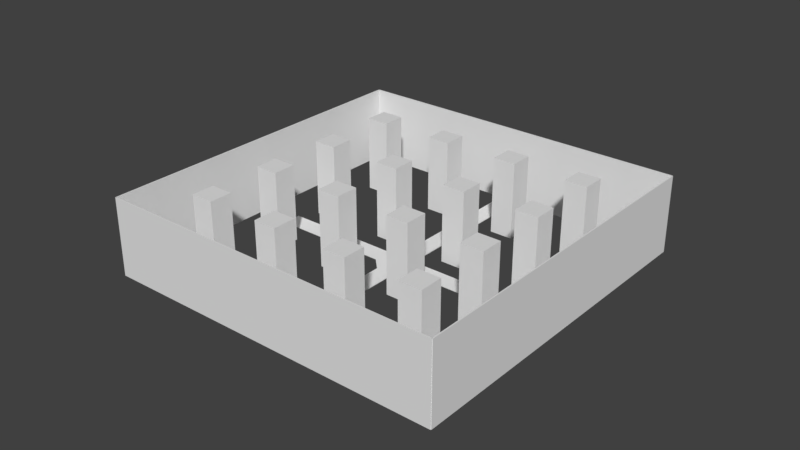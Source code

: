 # Source: City.blend  (saved by Blender 2.79.0; exported with 4.5.12 LTS)
import bpy
from mathutils import Matrix  # noqa: F401  (used for matrix-valued properties, if any)

bpy.ops.wm.read_factory_settings(use_empty=True)
scene = bpy.context.scene
scene.name = 'Scene'

# ---- collections
col_collection_1 = bpy.data.collections.new('Collection 1'); scene.collection.children.link(col_collection_1)
col_collection_2 = bpy.data.collections.new('Collection 2'); scene.collection.children.link(col_collection_2)
col_collection_11 = bpy.data.collections.new('Collection 11'); scene.collection.children.link(col_collection_11)

# ---- materials (node trees are filled in below, after node groups)
mat_material = bpy.data.materials.new('Material')
mat_material.alpha_threshold = 0.0
mat_material.use_transparent_shadow = False
mat_material.roughness = 0.5
mat_material.line_color = (0.0, 0.0, 0.0, 1.0)

# ---- material node trees

# ---- world
world_world = bpy.data.worlds.new('World'); scene.world = world_world
world_world.color = (0.05088, 0.05088, 0.05088)
world_world.use_sun_shadow = False
world_world.sun_shadow_jitter_overblur = 0.0
world_world.cycles.sampling_method = 'MANUAL'

# ---- meshes
me_cube_015 = bpy.data.meshes.new('Cube.015')
me_cube_015.from_pydata([(1.0, 1.0, -1.192e-07), (1.0, -1.0, -1.192e-07), (-1.0, -1.0, -1.192e-07), (-1.0, 1.0, -1.192e-07), (1.0, 1.0, 2.0), (1.0, -1.0, 2.0), (-1.0, -1.0, 2.0), (-1.0, 1.0, 2.0)], [], [(0, 1, 2, 3), (4, 7, 6, 5), (0, 4, 5, 1), (1, 5, 6, 2), (2, 6, 7, 3), (4, 0, 3, 7)])
me_cube_015.materials.append(mat_material)
me_cube_015.use_remesh_preserve_volume = False
me_cube_015.use_remesh_preserve_attributes = False
me_cube_015.use_mirror_vertex_groups = False
me_cube_015.update()
me_cube_014 = bpy.data.meshes.new('Cube.014')
me_cube_014.from_pydata([(1.0, 1.0, -1.192e-07), (1.0, -1.0, -1.192e-07), (-1.0, -1.0, -1.192e-07), (-1.0, 1.0, -1.192e-07), (1.0, 1.0, 2.0), (1.0, -1.0, 2.0), (-1.0, -1.0, 2.0), (-1.0, 1.0, 2.0)], [], [(0, 1, 2, 3), (4, 7, 6, 5), (0, 4, 5, 1), (1, 5, 6, 2), (2, 6, 7, 3), (4, 0, 3, 7)])
me_cube_014.materials.append(mat_material)
me_cube_014.use_remesh_preserve_volume = False
me_cube_014.use_remesh_preserve_attributes = False
me_cube_014.use_mirror_vertex_groups = False
me_cube_014.update()
me_cube_013 = bpy.data.meshes.new('Cube.013')
me_cube_013.from_pydata([(1.0, 1.0, -1.192e-07), (1.0, -1.0, -1.192e-07), (-1.0, -1.0, -1.192e-07), (-1.0, 1.0, -1.192e-07), (1.0, 1.0, 2.0), (1.0, -1.0, 2.0), (-1.0, -1.0, 2.0), (-1.0, 1.0, 2.0)], [], [(0, 1, 2, 3), (4, 7, 6, 5), (0, 4, 5, 1), (1, 5, 6, 2), (2, 6, 7, 3), (4, 0, 3, 7)])
me_cube_013.materials.append(mat_material)
me_cube_013.use_remesh_preserve_volume = False
me_cube_013.use_remesh_preserve_attributes = False
me_cube_013.use_mirror_vertex_groups = False
me_cube_013.update()
me_cube_012 = bpy.data.meshes.new('Cube.012')
me_cube_012.from_pydata([(1.0, 1.0, -1.192e-07), (1.0, -1.0, -1.192e-07), (-1.0, -1.0, -1.192e-07), (-1.0, 1.0, -1.192e-07), (1.0, 1.0, 2.0), (1.0, -1.0, 2.0), (-1.0, -1.0, 2.0), (-1.0, 1.0, 2.0)], [], [(0, 1, 2, 3), (4, 7, 6, 5), (0, 4, 5, 1), (1, 5, 6, 2), (2, 6, 7, 3), (4, 0, 3, 7)])
me_cube_012.materials.append(mat_material)
me_cube_012.use_remesh_preserve_volume = False
me_cube_012.use_remesh_preserve_attributes = False
me_cube_012.use_mirror_vertex_groups = False
me_cube_012.update()
me_cube_011 = bpy.data.meshes.new('Cube.011')
me_cube_011.from_pydata([(1.0, 1.0, -1.192e-07), (1.0, -1.0, -1.192e-07), (-1.0, -1.0, -1.192e-07), (-1.0, 1.0, -1.192e-07), (1.0, 1.0, 2.0), (1.0, -1.0, 2.0), (-1.0, -1.0, 2.0), (-1.0, 1.0, 2.0)], [], [(0, 1, 2, 3), (4, 7, 6, 5), (0, 4, 5, 1), (1, 5, 6, 2), (2, 6, 7, 3), (4, 0, 3, 7)])
me_cube_011.materials.append(mat_material)
me_cube_011.use_remesh_preserve_volume = False
me_cube_011.use_remesh_preserve_attributes = False
me_cube_011.use_mirror_vertex_groups = False
me_cube_011.update()
me_cube_010 = bpy.data.meshes.new('Cube.010')
me_cube_010.from_pydata([(1.0, 1.0, -1.192e-07), (1.0, -1.0, -1.192e-07), (-1.0, -1.0, -1.192e-07), (-1.0, 1.0, -1.192e-07), (1.0, 1.0, 2.0), (1.0, -1.0, 2.0), (-1.0, -1.0, 2.0), (-1.0, 1.0, 2.0)], [], [(0, 1, 2, 3), (4, 7, 6, 5), (0, 4, 5, 1), (1, 5, 6, 2), (2, 6, 7, 3), (4, 0, 3, 7)])
me_cube_010.materials.append(mat_material)
me_cube_010.use_remesh_preserve_volume = False
me_cube_010.use_remesh_preserve_attributes = False
me_cube_010.use_mirror_vertex_groups = False
me_cube_010.update()
me_cube_009 = bpy.data.meshes.new('Cube.009')
me_cube_009.from_pydata([(1.0, 1.0, -1.192e-07), (1.0, -1.0, -1.192e-07), (-1.0, -1.0, -1.192e-07), (-1.0, 1.0, -1.192e-07), (1.0, 1.0, 2.0), (1.0, -1.0, 2.0), (-1.0, -1.0, 2.0), (-1.0, 1.0, 2.0)], [], [(0, 1, 2, 3), (4, 7, 6, 5), (0, 4, 5, 1), (1, 5, 6, 2), (2, 6, 7, 3), (4, 0, 3, 7)])
me_cube_009.materials.append(mat_material)
me_cube_009.use_remesh_preserve_volume = False
me_cube_009.use_remesh_preserve_attributes = False
me_cube_009.use_mirror_vertex_groups = False
me_cube_009.update()
me_cube_008 = bpy.data.meshes.new('Cube.008')
me_cube_008.from_pydata([(1.0, 1.0, -1.192e-07), (1.0, -1.0, -1.192e-07), (-1.0, -1.0, -1.192e-07), (-1.0, 1.0, -1.192e-07), (1.0, 1.0, 2.0), (1.0, -1.0, 2.0), (-1.0, -1.0, 2.0), (-1.0, 1.0, 2.0)], [], [(0, 1, 2, 3), (4, 7, 6, 5), (0, 4, 5, 1), (1, 5, 6, 2), (2, 6, 7, 3), (4, 0, 3, 7)])
me_cube_008.materials.append(mat_material)
me_cube_008.use_remesh_preserve_volume = False
me_cube_008.use_remesh_preserve_attributes = False
me_cube_008.use_mirror_vertex_groups = False
me_cube_008.update()
me_cube_007 = bpy.data.meshes.new('Cube.007')
me_cube_007.from_pydata([(1.0, 1.0, -1.192e-07), (1.0, -1.0, -1.192e-07), (-1.0, -1.0, -1.192e-07), (-1.0, 1.0, -1.192e-07), (1.0, 1.0, 2.0), (1.0, -1.0, 2.0), (-1.0, -1.0, 2.0), (-1.0, 1.0, 2.0)], [], [(0, 1, 2, 3), (4, 7, 6, 5), (0, 4, 5, 1), (1, 5, 6, 2), (2, 6, 7, 3), (4, 0, 3, 7)])
me_cube_007.materials.append(mat_material)
me_cube_007.use_remesh_preserve_volume = False
me_cube_007.use_remesh_preserve_attributes = False
me_cube_007.use_mirror_vertex_groups = False
me_cube_007.update()
me_cube_006 = bpy.data.meshes.new('Cube.006')
me_cube_006.from_pydata([(1.0, 1.0, -1.192e-07), (1.0, -1.0, -1.192e-07), (-1.0, -1.0, -1.192e-07), (-1.0, 1.0, -1.192e-07), (1.0, 1.0, 2.0), (1.0, -1.0, 2.0), (-1.0, -1.0, 2.0), (-1.0, 1.0, 2.0)], [], [(0, 1, 2, 3), (4, 7, 6, 5), (0, 4, 5, 1), (1, 5, 6, 2), (2, 6, 7, 3), (4, 0, 3, 7)])
me_cube_006.materials.append(mat_material)
me_cube_006.use_remesh_preserve_volume = False
me_cube_006.use_remesh_preserve_attributes = False
me_cube_006.use_mirror_vertex_groups = False
me_cube_006.update()
me_cube_005 = bpy.data.meshes.new('Cube.005')
me_cube_005.from_pydata([(1.0, 1.0, -1.192e-07), (1.0, -1.0, -1.192e-07), (-1.0, -1.0, -1.192e-07), (-1.0, 1.0, -1.192e-07), (1.0, 1.0, 2.0), (1.0, -1.0, 2.0), (-1.0, -1.0, 2.0), (-1.0, 1.0, 2.0)], [], [(0, 1, 2, 3), (4, 7, 6, 5), (0, 4, 5, 1), (1, 5, 6, 2), (2, 6, 7, 3), (4, 0, 3, 7)])
me_cube_005.materials.append(mat_material)
me_cube_005.use_remesh_preserve_volume = False
me_cube_005.use_remesh_preserve_attributes = False
me_cube_005.use_mirror_vertex_groups = False
me_cube_005.update()
me_cube_004 = bpy.data.meshes.new('Cube.004')
me_cube_004.from_pydata([(1.0, 1.0, -1.192e-07), (1.0, -1.0, -1.192e-07), (-1.0, -1.0, -1.192e-07), (-1.0, 1.0, -1.192e-07), (1.0, 1.0, 2.0), (1.0, -1.0, 2.0), (-1.0, -1.0, 2.0), (-1.0, 1.0, 2.0)], [], [(0, 1, 2, 3), (4, 7, 6, 5), (0, 4, 5, 1), (1, 5, 6, 2), (2, 6, 7, 3), (4, 0, 3, 7)])
me_cube_004.materials.append(mat_material)
me_cube_004.use_remesh_preserve_volume = False
me_cube_004.use_remesh_preserve_attributes = False
me_cube_004.use_mirror_vertex_groups = False
me_cube_004.update()
me_cube_003 = bpy.data.meshes.new('Cube.003')
me_cube_003.from_pydata([(1.0, 1.0, -1.192e-07), (1.0, -1.0, -1.192e-07), (-1.0, -1.0, -1.192e-07), (-1.0, 1.0, -1.192e-07), (1.0, 1.0, 2.0), (1.0, -1.0, 2.0), (-1.0, -1.0, 2.0), (-1.0, 1.0, 2.0)], [], [(0, 1, 2, 3), (4, 7, 6, 5), (0, 4, 5, 1), (1, 5, 6, 2), (2, 6, 7, 3), (4, 0, 3, 7)])
me_cube_003.materials.append(mat_material)
me_cube_003.use_remesh_preserve_volume = False
me_cube_003.use_remesh_preserve_attributes = False
me_cube_003.use_mirror_vertex_groups = False
me_cube_003.update()
me_cube_002 = bpy.data.meshes.new('Cube.002')
me_cube_002.from_pydata([(1.0, 1.0, -1.192e-07), (1.0, -1.0, -1.192e-07), (-1.0, -1.0, -1.192e-07), (-1.0, 1.0, -1.192e-07), (1.0, 1.0, 2.0), (1.0, -1.0, 2.0), (-1.0, -1.0, 2.0), (-1.0, 1.0, 2.0)], [], [(0, 1, 2, 3), (4, 7, 6, 5), (0, 4, 5, 1), (1, 5, 6, 2), (2, 6, 7, 3), (4, 0, 3, 7)])
me_cube_002.materials.append(mat_material)
me_cube_002.use_remesh_preserve_volume = False
me_cube_002.use_remesh_preserve_attributes = False
me_cube_002.use_mirror_vertex_groups = False
me_cube_002.update()
me_cube_001 = bpy.data.meshes.new('Cube.001')
me_cube_001.from_pydata([(1.0, 1.0, -1.192e-07), (1.0, -1.0, -1.192e-07), (-1.0, -1.0, -1.192e-07), (-1.0, 1.0, -1.192e-07), (1.0, 1.0, 2.0), (1.0, -1.0, 2.0), (-1.0, -1.0, 2.0), (-1.0, 1.0, 2.0)], [], [(0, 1, 2, 3), (4, 7, 6, 5), (0, 4, 5, 1), (1, 5, 6, 2), (2, 6, 7, 3), (4, 0, 3, 7)])
me_cube_001.materials.append(mat_material)
me_cube_001.use_remesh_preserve_volume = False
me_cube_001.use_remesh_preserve_attributes = False
me_cube_001.use_mirror_vertex_groups = False
me_cube_001.update()
me_cube = bpy.data.meshes.new('Cube')
me_cube.from_pydata([(1.0, 1.0, -1.192e-07), (1.0, -1.0, -1.192e-07), (-1.0, -1.0, -1.192e-07), (-1.0, 1.0, -1.192e-07), (1.0, 1.0, 2.0), (1.0, -1.0, 2.0), (-1.0, -1.0, 2.0), (-1.0, 1.0, 2.0)], [], [(0, 1, 2, 3), (4, 7, 6, 5), (0, 4, 5, 1), (1, 5, 6, 2), (2, 6, 7, 3), (4, 0, 3, 7)])
me_cube.materials.append(mat_material)
me_cube.use_remesh_preserve_volume = False
me_cube.use_remesh_preserve_attributes = False
me_cube.use_mirror_vertex_groups = False
me_cube.update()
me_cylinder = bpy.data.meshes.new('Cylinder')
me_cylinder.from_pydata([(0.0, 1.0, -1.0), (0.0, 1.0, 1.0), (0.7071, 0.7071, -1.0), (0.7071, 0.7071, 1.0), (1.0, -4.371e-08, -1.0), (1.0, -4.371e-08, 1.0), (0.7071, -0.7071, -1.0), (0.7071, -0.7071, 1.0), (-8.742e-08, -1.0, -1.0), (-8.742e-08, -1.0, 1.0), (-0.7071, -0.7071, -1.0), (-0.7071, -0.7071, 1.0), (-1.0, 1.192e-08, -1.0), (-1.0, 1.192e-08, 1.0), (-0.7071, 0.7071, -1.0), (-0.7071, 0.7071, 1.0), (-5.62, 1.921, 1.0), (-5.62, 1.921, -1.0), (-5.327, 2.628, -1.0), (-5.327, 2.628, 1.0), (0.4343, 2.043, -1.0), (1.141, 1.75, -1.0), (1.141, 1.75, 1.0), (0.4343, 2.043, 1.0), (2.567, -0.6521, 1.0), (2.567, -0.6521, -1.0), (2.274, -1.359, -1.0), (2.274, -1.359, 1.0), (-1.348, -4.239, 1.0), (-1.348, -4.239, -1.0), (-2.055, -3.946, -1.0), (-2.055, -3.946, 1.0), (2.549, 7.123, -1.0), (3.256, 6.83, -1.0), (3.256, 6.83, 1.0), (2.549, 7.123, 1.0), (-2.179, 1.32, 1.0), (-2.472, 0.6128, 1.0), (-6.799, 3.24, 1.0), (-7.092, 2.533, 1.0), (7.096, -2.538, 1.0), (7.096, -2.538, -1.0), (6.803, -3.245, -1.0), (6.803, -3.245, 1.0), (-2.53, -7.078, 1.0), (-2.53, -7.078, -1.0), (-3.237, -6.785, -1.0), (-3.237, -6.785, 1.0)], [], [(3, 2, 21, 22), (2, 3, 5, 4), (5, 7, 27, 24), (6, 7, 9, 8), (9, 11, 31, 28), (10, 11, 13, 12), (15, 14, 18, 19), (14, 15, 1, 0), (0, 2, 4, 6, 8, 10, 12, 14), (17, 16, 19, 18), (14, 12, 17, 18), (15, 19, 38, 36), (12, 13, 16, 17), (20, 23, 35, 32), (1, 3, 22, 23), (0, 1, 23, 20), (2, 0, 20, 21), (24, 27, 43, 40), (4, 5, 24, 25), (7, 6, 26, 27), (6, 4, 25, 26), (31, 30, 46, 47), (8, 9, 28, 29), (11, 10, 30, 31), (10, 8, 29, 30), (32, 35, 34, 33), (21, 20, 32, 33), (22, 21, 33, 34), (23, 22, 34, 35), (37, 36, 38, 39), (19, 16, 39, 38), (13, 15, 36, 37), (16, 13, 37, 39), (41, 40, 43, 42), (25, 24, 40, 41), (27, 26, 42, 43), (26, 25, 41, 42), (45, 44, 47, 46), (30, 29, 45, 46), (28, 31, 47, 44), (29, 28, 44, 45)])
me_cylinder.use_remesh_preserve_volume = False
me_cylinder.use_remesh_preserve_attributes = False
me_cylinder.use_mirror_vertex_groups = False
me_cylinder.update()
me_cube_019 = bpy.data.meshes.new('Cube.019')
me_cube_019.from_pydata([(-1.0, -1.0, 0.0), (-1.0, -1.0, 2.0), (-1.0, 1.0, 0.0), (-1.0, 1.0, 2.0), (1.0, -1.0, 0.0), (1.0, -1.0, 2.0), (1.0, 1.0, 0.0), (1.0, 1.0, 2.0)], [], [(0, 1, 3, 2), (2, 3, 7, 6), (6, 7, 5, 4), (4, 5, 1, 0), (2, 6, 4, 0), (7, 3, 1, 5)])
me_cube_019.use_remesh_preserve_volume = False
me_cube_019.use_remesh_preserve_attributes = False
me_cube_019.use_mirror_vertex_groups = False
me_cube_019.update()
me_cube_018 = bpy.data.meshes.new('Cube.018')
me_cube_018.from_pydata([(-1.0, -1.0, 2.384e-07), (-1.0, -1.0, 2.0), (-1.0, 1.0, 2.384e-07), (-1.0, 1.0, 2.0), (1.0, -1.0, 2.384e-07), (1.0, -1.0, 2.0), (1.0, 1.0, 2.384e-07), (1.0, 1.0, 2.0)], [], [(0, 1, 3, 2), (2, 3, 7, 6), (6, 7, 5, 4), (4, 5, 1, 0), (2, 6, 4, 0), (7, 3, 1, 5)])
me_cube_018.use_remesh_preserve_volume = False
me_cube_018.use_remesh_preserve_attributes = False
me_cube_018.use_mirror_vertex_groups = False
me_cube_018.update()
me_cube_017 = bpy.data.meshes.new('Cube.017')
me_cube_017.from_pydata([(-1.0, -1.0, 0.0), (-1.0, -1.0, 2.0), (-1.0, 1.0, 0.0), (-1.0, 1.0, 2.0), (1.0, -1.0, 0.0), (1.0, -1.0, 2.0), (1.0, 1.0, 0.0), (1.0, 1.0, 2.0)], [], [(0, 1, 3, 2), (2, 3, 7, 6), (6, 7, 5, 4), (4, 5, 1, 0), (2, 6, 4, 0), (7, 3, 1, 5)])
me_cube_017.use_remesh_preserve_volume = False
me_cube_017.use_remesh_preserve_attributes = False
me_cube_017.use_mirror_vertex_groups = False
me_cube_017.update()
me_cube_016 = bpy.data.meshes.new('Cube.016')
me_cube_016.from_pydata([(-1.0, -1.0, 0.0), (-1.0, -1.0, 2.0), (-1.0, 1.0, 0.0), (-1.0, 1.0, 2.0), (1.0, -1.0, 0.0), (1.0, -1.0, 2.0), (1.0, 1.0, 0.0), (1.0, 1.0, 2.0)], [], [(0, 1, 3, 2), (2, 3, 7, 6), (6, 7, 5, 4), (4, 5, 1, 0), (2, 6, 4, 0), (7, 3, 1, 5)])
me_cube_016.use_remesh_preserve_volume = False
me_cube_016.use_remesh_preserve_attributes = False
me_cube_016.use_mirror_vertex_groups = False
me_cube_016.update()

# ---- objects
ob_cube_015 = bpy.data.objects.new('Cube.015', me_cube_015)
ob_cube_014 = bpy.data.objects.new('Cube.014', me_cube_014)
ob_cube_013 = bpy.data.objects.new('Cube.013', me_cube_013)
ob_cube_012 = bpy.data.objects.new('Cube.012', me_cube_012)
ob_cube_011 = bpy.data.objects.new('Cube.011', me_cube_011)
ob_cube_010 = bpy.data.objects.new('Cube.010', me_cube_010)
ob_cube_009 = bpy.data.objects.new('Cube.009', me_cube_009)
ob_cube_008 = bpy.data.objects.new('Cube.008', me_cube_008)
ob_cube_007 = bpy.data.objects.new('Cube.007', me_cube_007)
ob_cube_006 = bpy.data.objects.new('Cube.006', me_cube_006)
ob_cube_005 = bpy.data.objects.new('Cube.005', me_cube_005)
ob_cube_004 = bpy.data.objects.new('Cube.004', me_cube_004)
ob_cube_003 = bpy.data.objects.new('Cube.003', me_cube_003)
ob_cube_002 = bpy.data.objects.new('Cube.002', me_cube_002)
ob_cube_001 = bpy.data.objects.new('Cube.001', me_cube_001)
ob_cube = bpy.data.objects.new('Cube', me_cube)
ob_cylinder = bpy.data.objects.new('Cylinder', me_cylinder)
ob_cube_019 = bpy.data.objects.new('Cube.019', me_cube_019)
ob_cube_018 = bpy.data.objects.new('Cube.018', me_cube_018)
ob_cube_017 = bpy.data.objects.new('Cube.017', me_cube_017)
ob_cube_016 = bpy.data.objects.new('Cube.016', me_cube_016)

# ---- transforms, parenting, visibility, modifiers, constraints
ob_cube_015.location = (-10.0, -30.0, 0.0)
ob_cube_015.scale = (3.0, 3.0, 10.0)
ob_cube_015.lock_rotations_4d = False
ob_cube_015.empty_display_type = 'ARROWS'
ob_cube_015.lineart.crease_threshold = 0.0
ob_cube_014.location = (-30.0, 10.0, 0.0)
ob_cube_014.scale = (3.0, 3.0, 10.0)
ob_cube_014.lock_rotations_4d = False
ob_cube_014.empty_display_type = 'ARROWS'
ob_cube_014.lineart.crease_threshold = 0.0
ob_cube_013.location = (-30.0, -10.0, 0.0)
ob_cube_013.scale = (3.0, 3.0, 10.0)
ob_cube_013.lock_rotations_4d = False
ob_cube_013.empty_display_type = 'ARROWS'
ob_cube_013.lineart.crease_threshold = 0.0
ob_cube_012.location = (-30.0, -30.0, 0.0)
ob_cube_012.scale = (3.0, 3.0, 10.0)
ob_cube_012.lock_rotations_4d = False
ob_cube_012.empty_display_type = 'ARROWS'
ob_cube_012.lineart.crease_threshold = 0.0
ob_cube_011.location = (-30.0, 30.0, 0.0)
ob_cube_011.scale = (3.0, 3.0, 10.0)
ob_cube_011.lock_rotations_4d = False
ob_cube_011.empty_display_type = 'ARROWS'
ob_cube_011.lineart.crease_threshold = 0.0
ob_cube_010.location = (-10.0, 30.0, 0.0)
ob_cube_010.scale = (3.0, 3.0, 10.0)
ob_cube_010.lock_rotations_4d = False
ob_cube_010.empty_display_type = 'ARROWS'
ob_cube_010.lineart.crease_threshold = 0.0
ob_cube_009.location = (30.0, 30.0, 0.0)
ob_cube_009.scale = (3.0, 3.0, 10.0)
ob_cube_009.lock_rotations_4d = False
ob_cube_009.empty_display_type = 'ARROWS'
ob_cube_009.lineart.crease_threshold = 0.0
ob_cube_008.location = (10.0, 30.0, 0.0)
ob_cube_008.scale = (3.0, 3.0, 10.0)
ob_cube_008.lock_rotations_4d = False
ob_cube_008.empty_display_type = 'ARROWS'
ob_cube_008.lineart.crease_threshold = 0.0
ob_cube_007.location = (30.0, -30.0, 0.0)
ob_cube_007.scale = (3.0, 3.0, 10.0)
ob_cube_007.lock_rotations_4d = False
ob_cube_007.empty_display_type = 'ARROWS'
ob_cube_007.lineart.crease_threshold = 0.0
ob_cube_006.location = (10.0, -30.0, 0.0)
ob_cube_006.scale = (3.0, 3.0, 10.0)
ob_cube_006.lock_rotations_4d = False
ob_cube_006.empty_display_type = 'ARROWS'
ob_cube_006.lineart.crease_threshold = 0.0
ob_cube_005.location = (30.0, 10.0, 0.0)
ob_cube_005.scale = (3.0, 3.0, 10.0)
ob_cube_005.lock_rotations_4d = False
ob_cube_005.empty_display_type = 'ARROWS'
ob_cube_005.lineart.crease_threshold = 0.0
ob_cube_004.location = (30.0, -10.0, 0.0)
ob_cube_004.scale = (3.0, 3.0, 10.0)
ob_cube_004.lock_rotations_4d = False
ob_cube_004.empty_display_type = 'ARROWS'
ob_cube_004.lineart.crease_threshold = 0.0
ob_cube_003.location = (10.0, -10.0, 0.0)
ob_cube_003.scale = (3.0, 3.0, 10.0)
ob_cube_003.lock_rotations_4d = False
ob_cube_003.empty_display_type = 'ARROWS'
ob_cube_003.lineart.crease_threshold = 0.0
ob_cube_002.location = (-10.07, -10.03, 0.1013)
ob_cube_002.scale = (3.0, 3.0, 10.0)
ob_cube_002.lock_rotations_4d = False
ob_cube_002.empty_display_type = 'ARROWS'
ob_cube_002.lineart.crease_threshold = 0.0
ob_cube_001.location = (-10.0, 10.0, 0.0)
ob_cube_001.scale = (3.0, 3.0, 10.0)
ob_cube_001.lock_rotations_4d = False
ob_cube_001.empty_display_type = 'ARROWS'
ob_cube_001.lineart.crease_threshold = 0.0
ob_cube.location = (10.0, 10.0, 0.0)
ob_cube.scale = (3.0, 3.0, 10.0)
ob_cube.lock_rotations_4d = False
ob_cube.empty_display_type = 'ARROWS'
ob_cube.lineart.crease_threshold = 0.0
ob_cylinder.location = (0.0, 0.0, 0.1159)
ob_cylinder.rotation_euler = (0.0, 0.0, 0.3944)
ob_cylinder.scale = (6.0, 6.0, -0.09872)
ob_cylinder.lineart.crease_threshold = 0.0
ob_cube_019.location = (45.0, 0.0, 0.0)
ob_cube_019.scale = (0.15, 45.0, 10.0)
ob_cube_019.lineart.crease_threshold = 0.0
ob_cube_018.location = (0.0, -45.0, 0.0)
ob_cube_018.scale = (45.0, 0.15, 10.0)
ob_cube_018.lineart.crease_threshold = 0.0
ob_cube_017.location = (0.0, 45.0, 0.0)
ob_cube_017.scale = (45.0, 0.15, 10.0)
ob_cube_017.lineart.crease_threshold = 0.0
ob_cube_016.location = (-45.0, 0.0, 0.0)
ob_cube_016.scale = (0.15, 45.0, 10.0)
ob_cube_016.lineart.crease_threshold = 0.0

# ---- collection membership
col_collection_1.objects.link(ob_cube_015)
col_collection_1.objects.link(ob_cube_014)
col_collection_1.objects.link(ob_cube_013)
col_collection_1.objects.link(ob_cube_012)
col_collection_1.objects.link(ob_cube_011)
col_collection_1.objects.link(ob_cube_010)
col_collection_1.objects.link(ob_cube_009)
col_collection_1.objects.link(ob_cube_008)
col_collection_1.objects.link(ob_cube_007)
col_collection_1.objects.link(ob_cube_006)
col_collection_1.objects.link(ob_cube_005)
col_collection_1.objects.link(ob_cube_004)
col_collection_1.objects.link(ob_cube_003)
col_collection_1.objects.link(ob_cube_002)
col_collection_1.objects.link(ob_cube_001)
col_collection_1.objects.link(ob_cube)
col_collection_2.objects.link(ob_cylinder)
col_collection_11.objects.link(ob_cube_019)
col_collection_11.objects.link(ob_cube_018)
col_collection_11.objects.link(ob_cube_017)
col_collection_11.objects.link(ob_cube_016)

# ---- scene / render settings (as saved in the file)
scene.frame_start = 1; scene.frame_end = 250; scene.frame_set(1)
scene.render.engine = 'BLENDER_EEVEE_NEXT'
scene.render.resolution_percentage = 50
scene.render.dither_intensity = 0.0
scene.cycles.use_denoising = False
scene.cycles.samples = 128
scene.cycles.sampling_pattern = 'TABULATED_SOBOL'
scene.cycles.use_adaptive_sampling = False
scene.cycles.use_light_tree = False
scene.cycles.blur_glossy = 0.0
scene.cycles.sample_clamp_indirect = 0.0
scene.view_settings.view_transform = 'Standard'
bpy.context.view_layer.update()

# ---- added for rendering (the .blend has no active camera and no usable light): camera, sun
cam_auto = bpy.data.cameras.new('AutoCamera')
cam_auto.lens = 50.0
cam_auto.sensor_width = 36.0
cam_auto.clip_end = 2577.89
ob_auto_camera = bpy.data.objects.new('AutoCamera', cam_auto)
scene.collection.objects.link(ob_auto_camera)
ob_auto_camera.location = (146.849, -176.14, 127.562)
ob_auto_camera.rotation_euler = (1.09748, -7.21219e-08, 0.694738)
scene.camera = ob_auto_camera
light_auto_sun = bpy.data.lights.new('AutoSun', 'SUN')
light_auto_sun.energy = 3.0
light_auto_sun.angle = 0.0523599
ob_auto_sun = bpy.data.objects.new('AutoSun', light_auto_sun)
scene.collection.objects.link(ob_auto_sun)
ob_auto_sun.rotation_euler = (0.872665, 0.174533, 0.523599)
bpy.context.view_layer.update()
